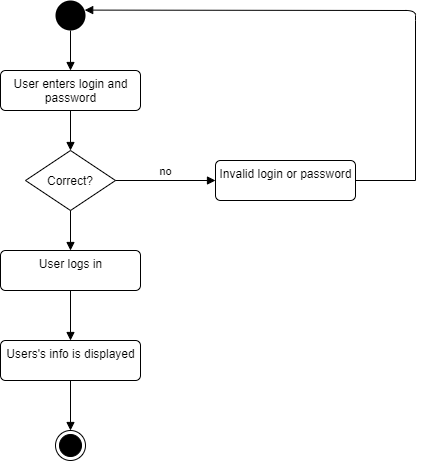

The diagram above was exported from draw.io. Its source (the exported page's mxGraphModel, read from the mxfile embedded in the PNG):
<mxGraphModel dx="1278" dy="580" grid="1" gridSize="10" guides="1" tooltips="1" connect="1" arrows="1" fold="1" page="1" pageScale="1" pageWidth="827" pageHeight="1169" math="0" shadow="0">
  <root>
    <mxCell id="0" />
    <mxCell id="1" parent="0" />
    <mxCell id="404SgHaXvg-_t2tYqIiZ-1" value="" style="ellipse;fillColor=#000000;strokeColor=none;" parent="1" vertex="1">
      <mxGeometry x="360" y="80" width="30" height="30" as="geometry" />
    </mxCell>
    <mxCell id="404SgHaXvg-_t2tYqIiZ-2" value="User enters login and&lt;br&gt;password" style="html=1;align=center;verticalAlign=top;rounded=1;absoluteArcSize=1;arcSize=10;dashed=0;" parent="1" vertex="1">
      <mxGeometry x="305" y="150" width="140" height="40" as="geometry" />
    </mxCell>
    <mxCell id="404SgHaXvg-_t2tYqIiZ-3" value="" style="html=1;verticalAlign=bottom;endArrow=block;exitX=0.5;exitY=1;exitDx=0;exitDy=0;entryX=0.5;entryY=0;entryDx=0;entryDy=0;" parent="1" source="404SgHaXvg-_t2tYqIiZ-1" target="404SgHaXvg-_t2tYqIiZ-2" edge="1">
      <mxGeometry width="80" relative="1" as="geometry">
        <mxPoint x="374" y="130" as="sourcePoint" />
        <mxPoint x="454" y="130" as="targetPoint" />
      </mxGeometry>
    </mxCell>
    <mxCell id="404SgHaXvg-_t2tYqIiZ-5" value="" style="rhombus;" parent="1" vertex="1">
      <mxGeometry x="330" y="230" width="90" height="60" as="geometry" />
    </mxCell>
    <mxCell id="404SgHaXvg-_t2tYqIiZ-6" value="Correct?" style="text;html=1;strokeColor=none;fillColor=none;align=center;verticalAlign=middle;whiteSpace=wrap;rounded=0;" parent="1" vertex="1">
      <mxGeometry x="340" y="250" width="70" height="20" as="geometry" />
    </mxCell>
    <mxCell id="404SgHaXvg-_t2tYqIiZ-9" value="" style="html=1;verticalAlign=bottom;endArrow=block;exitX=0.5;exitY=1;exitDx=0;exitDy=0;entryX=0.5;entryY=0;entryDx=0;entryDy=0;" parent="1" source="404SgHaXvg-_t2tYqIiZ-2" target="404SgHaXvg-_t2tYqIiZ-5" edge="1">
      <mxGeometry width="80" relative="1" as="geometry">
        <mxPoint x="640" y="320" as="sourcePoint" />
        <mxPoint x="720" y="320" as="targetPoint" />
      </mxGeometry>
    </mxCell>
    <mxCell id="404SgHaXvg-_t2tYqIiZ-10" value="User logs in" style="html=1;align=center;verticalAlign=top;rounded=1;absoluteArcSize=1;arcSize=10;dashed=0;" parent="1" vertex="1">
      <mxGeometry x="305" y="330" width="140" height="40" as="geometry" />
    </mxCell>
    <mxCell id="404SgHaXvg-_t2tYqIiZ-11" value="" style="html=1;verticalAlign=bottom;endArrow=block;exitX=0.5;exitY=1;exitDx=0;exitDy=0;entryX=0.5;entryY=0;entryDx=0;entryDy=0;" parent="1" source="404SgHaXvg-_t2tYqIiZ-5" target="404SgHaXvg-_t2tYqIiZ-10" edge="1">
      <mxGeometry width="80" relative="1" as="geometry">
        <mxPoint x="640" y="320" as="sourcePoint" />
        <mxPoint x="720" y="320" as="targetPoint" />
      </mxGeometry>
    </mxCell>
    <mxCell id="404SgHaXvg-_t2tYqIiZ-12" value="Invalid login or password" style="html=1;align=center;verticalAlign=top;rounded=1;absoluteArcSize=1;arcSize=10;dashed=0;" parent="1" vertex="1">
      <mxGeometry x="520" y="240" width="140" height="40" as="geometry" />
    </mxCell>
    <mxCell id="404SgHaXvg-_t2tYqIiZ-15" value="no" style="html=1;verticalAlign=bottom;endArrow=block;exitX=1;exitY=0.5;exitDx=0;exitDy=0;entryX=0;entryY=0.5;entryDx=0;entryDy=0;" parent="1" source="404SgHaXvg-_t2tYqIiZ-5" target="404SgHaXvg-_t2tYqIiZ-12" edge="1">
      <mxGeometry width="80" relative="1" as="geometry">
        <mxPoint x="640" y="320" as="sourcePoint" />
        <mxPoint x="720" y="320" as="targetPoint" />
      </mxGeometry>
    </mxCell>
    <mxCell id="404SgHaXvg-_t2tYqIiZ-17" value="" style="endArrow=none;html=1;exitX=1;exitY=0.5;exitDx=0;exitDy=0;" parent="1" source="404SgHaXvg-_t2tYqIiZ-12" edge="1">
      <mxGeometry width="50" height="50" relative="1" as="geometry">
        <mxPoint x="660" y="340" as="sourcePoint" />
        <mxPoint x="720" y="260" as="targetPoint" />
      </mxGeometry>
    </mxCell>
    <mxCell id="404SgHaXvg-_t2tYqIiZ-18" value="" style="endArrow=none;html=1;" parent="1" edge="1">
      <mxGeometry width="50" height="50" relative="1" as="geometry">
        <mxPoint x="720" y="260" as="sourcePoint" />
        <mxPoint x="720" y="100" as="targetPoint" />
      </mxGeometry>
    </mxCell>
    <mxCell id="404SgHaXvg-_t2tYqIiZ-20" value="" style="html=1;verticalAlign=bottom;endArrow=block;entryX=0.973;entryY=0.32;entryDx=0;entryDy=0;entryPerimeter=0;" parent="1" target="404SgHaXvg-_t2tYqIiZ-1" edge="1">
      <mxGeometry width="80" relative="1" as="geometry">
        <mxPoint x="720" y="100" as="sourcePoint" />
        <mxPoint x="720" y="320" as="targetPoint" />
        <Array as="points">
          <mxPoint x="720" y="90" />
        </Array>
      </mxGeometry>
    </mxCell>
    <mxCell id="404SgHaXvg-_t2tYqIiZ-22" value="Users's info is displayed" style="html=1;align=center;verticalAlign=top;rounded=1;absoluteArcSize=1;arcSize=10;dashed=0;" parent="1" vertex="1">
      <mxGeometry x="305" y="420" width="140" height="40" as="geometry" />
    </mxCell>
    <mxCell id="404SgHaXvg-_t2tYqIiZ-23" value="" style="html=1;verticalAlign=bottom;endArrow=block;exitX=0.5;exitY=1;exitDx=0;exitDy=0;entryX=0.5;entryY=0;entryDx=0;entryDy=0;" parent="1" source="404SgHaXvg-_t2tYqIiZ-10" target="404SgHaXvg-_t2tYqIiZ-22" edge="1">
      <mxGeometry width="80" relative="1" as="geometry">
        <mxPoint x="360" y="390" as="sourcePoint" />
        <mxPoint x="440" y="390" as="targetPoint" />
      </mxGeometry>
    </mxCell>
    <mxCell id="404SgHaXvg-_t2tYqIiZ-24" value="" style="ellipse;html=1;shape=endState;fillColor=#000000;strokeColor=#000000;" parent="1" vertex="1">
      <mxGeometry x="360" y="510" width="30" height="30" as="geometry" />
    </mxCell>
    <mxCell id="404SgHaXvg-_t2tYqIiZ-25" value="" style="html=1;verticalAlign=bottom;endArrow=block;exitX=0.5;exitY=1;exitDx=0;exitDy=0;entryX=0.5;entryY=0;entryDx=0;entryDy=0;" parent="1" source="404SgHaXvg-_t2tYqIiZ-22" target="404SgHaXvg-_t2tYqIiZ-24" edge="1">
      <mxGeometry width="80" relative="1" as="geometry">
        <mxPoint x="450" y="500" as="sourcePoint" />
        <mxPoint x="530" y="500" as="targetPoint" />
      </mxGeometry>
    </mxCell>
  </root>
</mxGraphModel>